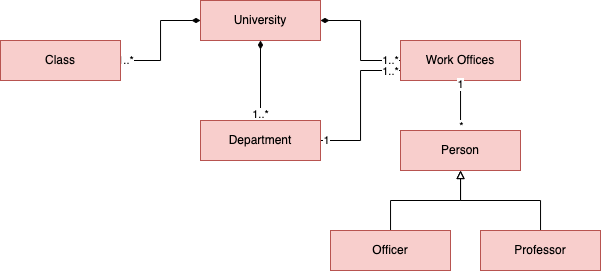

The diagram above was exported from draw.io. Its source (the exported page's mxGraphModel, read from the mxfile embedded in the PNG):
<mxGraphModel dx="701" dy="384" grid="1" gridSize="10" guides="1" tooltips="1" connect="1" arrows="1" fold="1" page="1" pageScale="1" pageWidth="827" pageHeight="1169" math="0" shadow="0">
  <root>
    <mxCell id="WIyWlLk6GJQsqaUBKTNV-0" />
    <mxCell id="WIyWlLk6GJQsqaUBKTNV-1" parent="WIyWlLk6GJQsqaUBKTNV-0" />
    <mxCell id="Tw3rWIJ99iVfpeTAFX9q-0" value="University" style="rounded=0;whiteSpace=wrap;html=1;fillColor=#f8cecc;strokeColor=#b85450;" vertex="1" parent="WIyWlLk6GJQsqaUBKTNV-1">
      <mxGeometry x="320" y="160" width="120" height="40" as="geometry" />
    </mxCell>
    <mxCell id="Tw3rWIJ99iVfpeTAFX9q-6" style="edgeStyle=orthogonalEdgeStyle;rounded=0;orthogonalLoop=1;jettySize=auto;html=1;endArrow=diamondThin;endFill=1;" edge="1" parent="WIyWlLk6GJQsqaUBKTNV-1" source="Tw3rWIJ99iVfpeTAFX9q-1" target="Tw3rWIJ99iVfpeTAFX9q-0">
      <mxGeometry relative="1" as="geometry" />
    </mxCell>
    <mxCell id="Tw3rWIJ99iVfpeTAFX9q-10" value="1..*" style="edgeLabel;html=1;align=center;verticalAlign=middle;resizable=0;points=[];" vertex="1" connectable="0" parent="Tw3rWIJ99iVfpeTAFX9q-6">
      <mxGeometry x="-0.9244" relative="1" as="geometry">
        <mxPoint as="offset" />
      </mxGeometry>
    </mxCell>
    <mxCell id="Tw3rWIJ99iVfpeTAFX9q-1" value="Class" style="rounded=0;whiteSpace=wrap;html=1;fillColor=#f8cecc;strokeColor=#b85450;" vertex="1" parent="WIyWlLk6GJQsqaUBKTNV-1">
      <mxGeometry x="120" y="200" width="120" height="40" as="geometry" />
    </mxCell>
    <mxCell id="Tw3rWIJ99iVfpeTAFX9q-7" style="edgeStyle=orthogonalEdgeStyle;rounded=0;orthogonalLoop=1;jettySize=auto;html=1;endArrow=diamondThin;endFill=1;" edge="1" parent="WIyWlLk6GJQsqaUBKTNV-1" source="Tw3rWIJ99iVfpeTAFX9q-2" target="Tw3rWIJ99iVfpeTAFX9q-0">
      <mxGeometry relative="1" as="geometry" />
    </mxCell>
    <mxCell id="Tw3rWIJ99iVfpeTAFX9q-9" value="1..*" style="edgeLabel;html=1;align=center;verticalAlign=middle;resizable=0;points=[];" vertex="1" connectable="0" parent="Tw3rWIJ99iVfpeTAFX9q-7">
      <mxGeometry x="-0.8444" relative="1" as="geometry">
        <mxPoint as="offset" />
      </mxGeometry>
    </mxCell>
    <mxCell id="Tw3rWIJ99iVfpeTAFX9q-15" style="edgeStyle=orthogonalEdgeStyle;rounded=0;orthogonalLoop=1;jettySize=auto;html=1;entryX=0;entryY=0.75;entryDx=0;entryDy=0;endArrow=none;endFill=0;" edge="1" parent="WIyWlLk6GJQsqaUBKTNV-1" source="Tw3rWIJ99iVfpeTAFX9q-2" target="Tw3rWIJ99iVfpeTAFX9q-3">
      <mxGeometry relative="1" as="geometry" />
    </mxCell>
    <mxCell id="Tw3rWIJ99iVfpeTAFX9q-16" value="1..*" style="edgeLabel;html=1;align=center;verticalAlign=middle;resizable=0;points=[];" vertex="1" connectable="0" parent="Tw3rWIJ99iVfpeTAFX9q-15">
      <mxGeometry x="0.7958" y="-1" relative="1" as="geometry">
        <mxPoint x="5" as="offset" />
      </mxGeometry>
    </mxCell>
    <mxCell id="Tw3rWIJ99iVfpeTAFX9q-17" value="1" style="edgeLabel;html=1;align=center;verticalAlign=middle;resizable=0;points=[];" vertex="1" connectable="0" parent="Tw3rWIJ99iVfpeTAFX9q-15">
      <mxGeometry x="-0.9172" relative="1" as="geometry">
        <mxPoint as="offset" />
      </mxGeometry>
    </mxCell>
    <mxCell id="Tw3rWIJ99iVfpeTAFX9q-2" value="Department" style="rounded=0;whiteSpace=wrap;html=1;fillColor=#f8cecc;strokeColor=#b85450;" vertex="1" parent="WIyWlLk6GJQsqaUBKTNV-1">
      <mxGeometry x="320" y="280" width="120" height="40" as="geometry" />
    </mxCell>
    <mxCell id="Tw3rWIJ99iVfpeTAFX9q-8" style="edgeStyle=orthogonalEdgeStyle;rounded=0;orthogonalLoop=1;jettySize=auto;html=1;endArrow=diamondThin;endFill=1;" edge="1" parent="WIyWlLk6GJQsqaUBKTNV-1" source="Tw3rWIJ99iVfpeTAFX9q-3" target="Tw3rWIJ99iVfpeTAFX9q-0">
      <mxGeometry relative="1" as="geometry" />
    </mxCell>
    <mxCell id="Tw3rWIJ99iVfpeTAFX9q-11" value="1..*" style="edgeLabel;html=1;align=center;verticalAlign=middle;resizable=0;points=[];" vertex="1" connectable="0" parent="Tw3rWIJ99iVfpeTAFX9q-8">
      <mxGeometry x="-0.8272" relative="1" as="geometry">
        <mxPoint as="offset" />
      </mxGeometry>
    </mxCell>
    <mxCell id="Tw3rWIJ99iVfpeTAFX9q-3" value="Work Offices" style="rounded=0;whiteSpace=wrap;html=1;fillColor=#f8cecc;strokeColor=#b85450;" vertex="1" parent="WIyWlLk6GJQsqaUBKTNV-1">
      <mxGeometry x="520" y="200" width="120" height="40" as="geometry" />
    </mxCell>
    <mxCell id="Tw3rWIJ99iVfpeTAFX9q-13" value="1" style="edgeStyle=orthogonalEdgeStyle;rounded=0;orthogonalLoop=1;jettySize=auto;html=1;entryX=0.5;entryY=1;entryDx=0;entryDy=0;endArrow=none;endFill=0;" edge="1" parent="WIyWlLk6GJQsqaUBKTNV-1" source="Tw3rWIJ99iVfpeTAFX9q-12" target="Tw3rWIJ99iVfpeTAFX9q-3">
      <mxGeometry x="0.8333" relative="1" as="geometry">
        <Array as="points">
          <mxPoint x="580" y="250" />
          <mxPoint x="580" y="250" />
        </Array>
        <mxPoint as="offset" />
      </mxGeometry>
    </mxCell>
    <mxCell id="Tw3rWIJ99iVfpeTAFX9q-14" value="*" style="edgeLabel;html=1;align=center;verticalAlign=middle;resizable=0;points=[];" vertex="1" connectable="0" parent="Tw3rWIJ99iVfpeTAFX9q-13">
      <mxGeometry x="-0.8178" y="-1" relative="1" as="geometry">
        <mxPoint as="offset" />
      </mxGeometry>
    </mxCell>
    <mxCell id="Tw3rWIJ99iVfpeTAFX9q-12" value="Person" style="rounded=0;whiteSpace=wrap;html=1;fillColor=#f8cecc;strokeColor=#b85450;" vertex="1" parent="WIyWlLk6GJQsqaUBKTNV-1">
      <mxGeometry x="520" y="290" width="120" height="40" as="geometry" />
    </mxCell>
    <mxCell id="Tw3rWIJ99iVfpeTAFX9q-20" style="edgeStyle=orthogonalEdgeStyle;rounded=0;orthogonalLoop=1;jettySize=auto;html=1;endArrow=block;endFill=0;" edge="1" parent="WIyWlLk6GJQsqaUBKTNV-1" source="Tw3rWIJ99iVfpeTAFX9q-18" target="Tw3rWIJ99iVfpeTAFX9q-12">
      <mxGeometry relative="1" as="geometry" />
    </mxCell>
    <mxCell id="Tw3rWIJ99iVfpeTAFX9q-18" value="Officer" style="rounded=0;whiteSpace=wrap;html=1;fillColor=#f8cecc;strokeColor=#b85450;" vertex="1" parent="WIyWlLk6GJQsqaUBKTNV-1">
      <mxGeometry x="450" y="390" width="120" height="40" as="geometry" />
    </mxCell>
    <mxCell id="Tw3rWIJ99iVfpeTAFX9q-21" style="edgeStyle=orthogonalEdgeStyle;rounded=0;orthogonalLoop=1;jettySize=auto;html=1;endArrow=block;endFill=0;" edge="1" parent="WIyWlLk6GJQsqaUBKTNV-1" source="Tw3rWIJ99iVfpeTAFX9q-19" target="Tw3rWIJ99iVfpeTAFX9q-12">
      <mxGeometry relative="1" as="geometry" />
    </mxCell>
    <mxCell id="Tw3rWIJ99iVfpeTAFX9q-19" value="Professor" style="rounded=0;whiteSpace=wrap;html=1;fillColor=#f8cecc;strokeColor=#b85450;" vertex="1" parent="WIyWlLk6GJQsqaUBKTNV-1">
      <mxGeometry x="600" y="390" width="120" height="40" as="geometry" />
    </mxCell>
  </root>
</mxGraphModel>